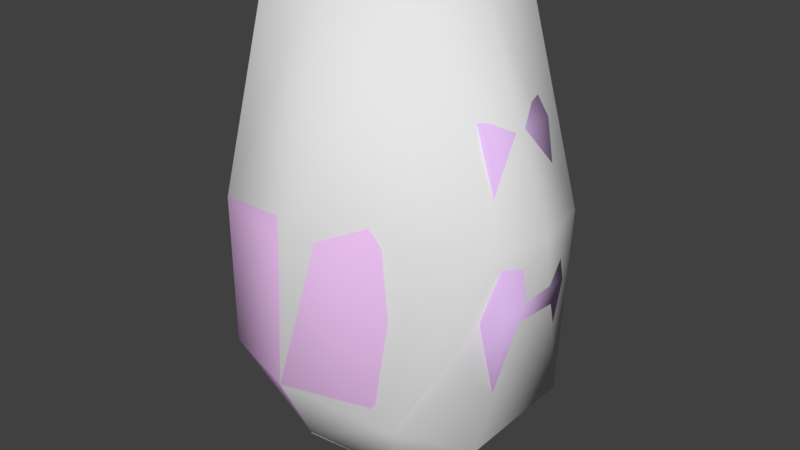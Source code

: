 # Source: physbox.blend  (saved by Blender 2.78.0; exported with 4.5.12 LTS)
import bpy
from mathutils import Matrix  # noqa: F401  (used for matrix-valued properties, if any)

bpy.ops.wm.read_factory_settings(use_empty=True)
scene = bpy.context.scene
scene.name = 'w_grenade_reference'

# ---- collections
col_collection_1 = bpy.data.collections.new('Collection 1'); scene.collection.children.link(col_collection_1)

# ---- materials (node trees are filled in below, after node groups)
mat_grenade_side = bpy.data.materials.new('grenade_side')
mat_grenade_side.alpha_threshold = 0.0
mat_grenade_side.use_transparent_shadow = False
mat_grenade_side.diffuse_color = (0.8291, 0.5582, 0.9693, 1.0)
mat_grenade_side.roughness = 0.5
mat_grenade_skin = bpy.data.materials.new('grenade_skin')
mat_grenade_skin.alpha_threshold = 0.0
mat_grenade_skin.use_transparent_shadow = False
mat_grenade_skin.diffuse_color = (0.8585, 0.5494, 0.8987, 1.0)
mat_grenade_skin.roughness = 0.5
mat_phy = bpy.data.materials.new('phy')
mat_phy.alpha_threshold = 0.0
mat_phy.use_transparent_shadow = False
mat_phy.roughness = 0.5

# ---- material node trees

# ---- world
world_world = bpy.data.worlds.new('World'); scene.world = world_world
world_world.color = (0.05088, 0.05088, 0.05088)
world_world.use_sun_shadow = False
world_world.sun_shadow_jitter_overblur = 0.0
world_world.cycles.sampling_method = 'MANUAL'

# ---- meshes
me_w_grenade_reference_001 = bpy.data.meshes.new('w_grenade_reference.001')
me_w_grenade_reference_001.from_pydata([(5.443, 0.1329, 7.502), (4.789, -1.819, 1.57), (-2.008, 2.129, 13.5), (-2.511, 3.449, 7.516), (-2.511, 0.8085, -0.1859), (-2.511, 3.449, 2.934), (5.072, 2.001, 7.46), (4.779, 2.084, 1.57), (3.383, 0.0, 13.5), (3.2, 2.129, 13.5), (0.3973, 4.265, 7.516), (0.3973, 2.633, 13.5), (2.49, 3.572, 2.257), (2.751, -2.073, -0.1859), (-2.511, -3.449, 7.516), (-4.073, -1.328, 7.464), (-4.064, -1.313, 2.934), (-2.511, -0.8085, -0.1859), (-2.511, -3.449, 2.934), (-0.7761, -2.381, -0.1859), (0.0, -4.265, 2.934), (5.072, -1.932, 7.46), (3.016, 0.0, -0.1859), (3.078, -3.214, 2.161), (3.2, -2.144, 13.5), (0.3973, -4.265, 7.516), (0.3973, -2.648, 13.5), (-2.008, -2.144, 13.5), (-2.834, -0.8235, 13.5), (-2.511, -0.8235, -0.1859), (-0.7761, -2.396, -0.1859), (0.0, -0.00754, -0.8009), (-2.834, 0.8085, 13.5), (-4.064, -1.328, 2.934), (-4.073, 1.313, 7.464), (-4.064, 1.313, 2.934), (-0.7761, 2.381, -0.1859), (2.751, 2.108, -0.1859)], [(1, 21), (12, 37)], [(0, 1, 7), (2, 34, 32), (2, 3, 34), (3, 35, 34), (3, 5, 35), (5, 4, 35), (5, 36, 4), (12, 36, 5), (6, 7, 12), (0, 7, 6), (8, 0, 6), (8, 6, 9), (9, 6, 10), (9, 10, 11), (11, 10, 3), (11, 3, 2), (10, 5, 3), (10, 12, 5), (6, 12, 10), (13, 23, 19), (16, 14, 15), (18, 14, 16), (17, 18, 16), (19, 18, 17), (19, 20, 18), (19, 23, 20), (20, 23, 21, 25), (20, 25, 18), (18, 25, 14), (22, 1, 13), (13, 1, 23), (0, 21, 23, 1), (0, 8, 21), (21, 8, 24), (21, 24, 25), (25, 24, 26), (25, 26, 14), (14, 26, 27), (14, 27, 15), (15, 27, 28), (31, 30, 29), (31, 13, 30), (31, 22, 13), (32, 15, 28), (32, 34, 15), (34, 33, 15), (34, 35, 33), (35, 29, 33), (35, 4, 29), (31, 29, 4), (31, 4, 36), (31, 36, 37), (31, 37, 22), (8, 26, 24), (8, 27, 26), (8, 28, 27), (8, 32, 28), (8, 2, 32), (8, 11, 2), (8, 9, 11), (37, 36, 12, 7), (37, 7, 22), (1, 22, 7)])
me_w_grenade_reference_001.polygons.foreach_set('use_smooth', [True] * 63)
me_w_grenade_reference_001.polygons.foreach_set('material_index', [2, 2, 2, 2, 2, 2, 2, 2, 2, 2, 2, 2, 2, 2, 2, 2, 2, 2, 2, 2, 2, 2, 2, 2, 2, 2, 2, 2, 2, 2, 2, 2, 2, 2, 2, 2, 2, 2, 2, 2, 2, 2, 2, 2, 2, 2, 2, 2, 2, 2, 2, 2, 2, 2, 2, 2, 2, 2, 2, 2, 2, 2, 2])
_uv = me_w_grenade_reference_001.uv_layers.new(name='UVMap')
_uv.uv.foreach_set('vector', [0.0, 0.7275, 0.0, 0.3263, 0.4704, 0.3263, 1.081, 1.0, 1.357, 0.7275, 1.361, 1.0, 1.081, 1.0, 1.069, 0.7275, 1.357, 0.7275, 1.069, 0.7275, 1.357, 0.3263, 1.357, 0.7275, 1.069, 0.7275, 1.069, 0.3263, 1.357, 0.3263, 1.069, 0.3263, 1.361, 0.0537, 1.357, 0.3263, 1.069, 0.3263, 0.9385, 0.0537, 1.361, 0.0537, 0.7745, 0.3263, 0.9385, 0.0537, 1.069, 0.3263, 0.4704, 0.7275, 0.4704, 0.3263, 0.7745, 0.3263, 0.0, 0.7275, 0.4704, 0.3263, 0.4704, 0.7275, 0.0, 1.0, 0.0, 0.7275, 0.4704, 0.7275, 0.0, 1.0, 0.4704, 0.7275, 0.4837, 1.0, 0.4837, 1.0, 0.4704, 0.7275, 0.7745, 0.7275, 0.4837, 1.0, 0.7745, 0.7275, 0.7895, 1.0, 0.7895, 1.0, 0.7745, 0.7275, 1.069, 0.7275, 0.7895, 1.0, 1.069, 0.7275, 1.081, 1.0, 0.7745, 0.7275, 1.069, 0.3263, 1.069, 0.7275, 0.7745, 0.7275, 0.7745, 0.3263, 1.069, 0.3263, 0.4704, 0.7275, 0.7745, 0.3263, 0.7745, 0.7275, 0.4837, 0.0537, 0.4704, 0.3263, 0.9385, 0.0537, 1.357, 0.3263, 1.069, 0.7275, 1.357, 0.7275, 1.069, 0.3263, 1.069, 0.7275, 1.357, 0.3263, 1.361, 0.0537, 1.069, 0.3263, 1.357, 0.3263, 0.9385, 0.0537, 1.069, 0.3263, 1.361, 0.0537, 0.9385, 0.0537, 0.7745, 0.3263, 1.069, 0.3263, 0.9385, 0.0537, 0.4704, 0.3263, 0.7745, 0.3263, 0.7745, 0.3263, 0.4704, 0.3263, 0.4704, 0.7275, 0.7745, 0.7275, 0.7745, 0.3263, 0.7745, 0.7275, 1.069, 0.3263, 1.069, 0.3263, 0.7745, 0.7275, 1.069, 0.7275, 0.0, 0.0537, 0.0, 0.3263, 0.4837, 0.0537, 0.4837, 0.0537, 0.0, 0.3263, 0.4704, 0.3263, 0.0, 0.7275, 0.4704, 0.7275, 0.4704, 0.3263, 0.0, 0.3263, 0.0, 0.7275, 0.0, 1.0, 0.4704, 0.7275, 0.4704, 0.7275, 0.0, 1.0, 0.4837, 1.0, 0.4704, 0.7275, 0.4837, 1.0, 0.7745, 0.7275, 0.7745, 0.7275, 0.4837, 1.0, 0.7895, 1.0, 0.7745, 0.7275, 0.7895, 1.0, 1.069, 0.7275, 1.069, 0.7275, 0.7895, 1.0, 1.081, 1.0, 1.069, 0.7275, 1.081, 1.0, 1.357, 0.7275, 1.357, 0.7275, 1.081, 1.0, 1.361, 1.0, 1.5, 0.0, 2.062, 0.0537, 1.639, 0.0537, 1.5, 0.0, 2.516, 0.0537, 2.062, 0.0537, 1.5, 0.0, 3.0, 0.0537, 2.516, 0.0537, 1.361, 1.0, 1.643, 0.7275, 1.639, 1.0, 1.361, 1.0, 1.357, 0.7275, 1.643, 0.7275, 1.357, 0.7275, 1.643, 0.3263, 1.643, 0.7275, 1.357, 0.7275, 1.357, 0.3263, 1.643, 0.3263, 1.357, 0.3263, 1.639, 0.0537, 1.643, 0.3263, 1.357, 0.3263, 1.361, 0.0537, 1.639, 0.0537, 1.5, 0.0, 1.639, 0.0537, 1.361, 0.0537, 1.5, 0.0, 1.361, 0.0537, 0.9385, 0.0537, 1.5, 0.0, 0.9385, 0.0537, 0.4837, 0.0537, 1.5, 0.0, 0.4837, 0.0537, 0.0, 0.0537, 0.0, 1.0, -0.7895, 1.0, -0.4837, 1.0, 0.0, 1.0, -1.081, 1.0, -0.7895, 1.0, 0.0, 1.0, -1.361, 1.0, -1.081, 1.0, 0.0, 1.0, 1.361, 1.0, -1.361, 1.0, 0.0, 1.0, 1.081, 1.0, 1.361, 1.0, 0.0, 1.0, 0.7895, 1.0, 1.081, 1.0, 0.0, 1.0, 0.4837, 1.0, 0.7895, 1.0, 0.4837, 0.0537, 0.9385, 0.0537, 0.7745, 0.3263, 0.4704, 0.3263, 0.4837, 0.0537, 0.4704, 0.3263, 0.0, 0.0537, 0.0, 0.3263, 0.0, 0.0537, 0.4704, 0.3263])
me_w_grenade_reference_001.materials.append(mat_grenade_side)
me_w_grenade_reference_001.materials.append(mat_grenade_skin)
me_w_grenade_reference_001.materials.append(mat_phy)
me_w_grenade_reference_001.use_remesh_preserve_volume = False
me_w_grenade_reference_001.use_remesh_preserve_attributes = False
me_w_grenade_reference_001.use_mirror_vertex_groups = False
me_w_grenade_reference_001.update()
me_w_grenade_reference = bpy.data.meshes.new('w_grenade_reference')
me_w_grenade_reference.from_pydata([(-2.632, 1.3, 13.37), (-1.616, -1.3, 12.23), (-2.476, -1.3, 12.23), (2.251, -1.3, 13.46), (4.489, -1.3, 10.17), (-1.317, -1.3, 10.05), (5.258, -1.3, 5.715), (3.601, -1.3, 2.246), (-1.788, -1.3, 13.49), (4.746, 1.3, 1.938), (4.746, -1.3, 1.938), (-1.616, 1.3, 12.23), (-2.476, 1.3, 12.23), (-1.788, 1.3, 13.49), (3.601, 1.3, 2.246), (-1.317, 1.3, 10.05), (5.258, 1.3, 5.715), (4.489, 1.3, 10.17), (2.251, 1.3, 13.46), (-2.632, -1.3, 13.37), (4.502, -0.00754, 7.526), (4.502, -0.00754, 2.934), (-1.552, 2.129, 10.65), (-2.511, 3.449, 7.526), (-2.511, 0.8085, -0.1859), (-2.511, 3.449, 2.934), (2.511, 3.449, 7.526), (2.511, 3.449, 2.934), (2.95, -0.00754, 10.65), (1.552, 2.129, 10.65), (0.0, 4.265, 7.526), (0.0, 2.633, 10.65), (0.0, 4.265, 2.934), (1.552, -2.129, -0.1859), (-2.511, -3.449, 7.526), (-4.064, -1.313, 7.526), (-4.064, -1.313, 2.934), (-2.511, -0.8085, -0.1859), (-2.511, -3.449, 2.934), (-0.7761, -2.381, -0.1859), (0.0, -4.265, 2.934), (2.511, -3.449, 7.526), (2.95, 0.00754, -0.1859), (4.502, 0.00754, 2.934), (2.511, -3.449, 2.934), (4.502, 0.00754, 7.526), (2.95, 0.00754, 10.65), (1.552, -2.129, 10.65), (0.0, -4.265, 7.526), (0.0, -2.633, 10.65), (-1.552, -2.129, 10.65), (-2.511, -0.8085, 10.65), (-2.511, -0.8235, -0.1859), (-0.7761, -2.396, -0.1859), (0.0, -0.00754, -0.8009), (1.552, -2.144, -0.1859), (2.95, -0.00754, -0.1859), (-2.511, 0.8085, 10.65), (-2.511, -0.8235, 10.65), (-4.064, -1.328, 2.934), (-4.064, -1.328, 7.526), (-4.064, 1.313, 7.526), (-4.064, 1.313, 2.934), (-0.7761, 2.381, -0.1859), (1.552, 2.129, -0.1859), (1.552, -2.144, 10.65), (0.0, -2.648, 10.65), (-1.552, -2.144, 10.65)], [], [(8, 13, 0), (0, 19, 8), (15, 5, 13), (5, 8, 13), (19, 2, 8), (1, 8, 2), (5, 3, 8), (5, 4, 3), (5, 6, 4), (5, 7, 6), (7, 10, 6), (18, 8, 3), (18, 13, 8), (14, 10, 7), (14, 9, 10), (13, 11, 12), (12, 0, 13), (14, 16, 9), (15, 16, 14), (15, 17, 16), (15, 18, 17), (15, 13, 18), (9, 6, 10), (9, 16, 6), (16, 4, 6), (16, 17, 4), (17, 3, 4), (17, 18, 3), (0, 12, 19), (2, 19, 12), (21, 56, 64), (27, 64, 63), (21, 64, 27), (20, 21, 27), (22, 61, 57), (22, 23, 61), (23, 62, 61), (23, 25, 62), (25, 24, 62), (25, 63, 24), (32, 63, 25), (27, 63, 32), (26, 27, 32), (20, 27, 26), (28, 20, 26), (28, 26, 29), (29, 26, 30), (29, 30, 31), (31, 30, 23), (31, 23, 22), (30, 25, 23), (30, 32, 25), (26, 32, 30), (33, 44, 39), (36, 34, 35), (38, 34, 36), (37, 38, 36), (39, 38, 37), (39, 40, 38), (39, 44, 40), (44, 41, 40), (40, 41, 48), (40, 48, 38), (38, 48, 34), (42, 43, 33), (33, 43, 44), (43, 45, 44), (44, 45, 41), (45, 46, 41), (41, 46, 47), (41, 47, 48), (48, 47, 49), (48, 49, 34), (34, 49, 50), (34, 50, 35), (35, 50, 51), (54, 53, 52), (54, 55, 53), (54, 56, 55), (57, 60, 58), (57, 61, 60), (61, 59, 60), (61, 62, 59), (62, 52, 59), (62, 24, 52), (54, 52, 24), (54, 24, 63), (54, 63, 64), (54, 64, 56), (28, 66, 65), (28, 67, 66), (28, 58, 67), (28, 57, 58), (28, 22, 57), (28, 31, 22), (28, 29, 31)])
me_w_grenade_reference.polygons.foreach_set('use_smooth', [True] * 96)
me_w_grenade_reference.polygons.foreach_set('material_index', [0, 0, 0, 0, 0, 0, 0, 0, 0, 0, 0, 0, 0, 0, 0, 0, 0, 0, 0, 0, 0, 0, 0, 0, 0, 0, 0, 0, 0, 0, 1, 1, 1, 1, 1, 1, 1, 1, 1, 1, 1, 1, 1, 1, 1, 1, 1, 1, 1, 1, 1, 1, 1, 1, 1, 1, 1, 1, 1, 1, 1, 1, 1, 1, 1, 1, 1, 1, 1, 1, 1, 1, 1, 1, 1, 1, 1, 1, 1, 1, 1, 1, 1, 1, 1, 1, 1, 1, 1, 1, 1, 1, 1, 1, 1, 1])
_uv = me_w_grenade_reference.uv_layers.new(name='UVMap')
_uv.uv.foreach_set('vector', [0.615, 0.0873, 0.2756, 0.0873, 0.2873, 0.0351, 0.2873, 0.0351, 0.6266, 0.0351, 0.615, 0.0873, 0.3378, 0.2497, 0.6772, 0.2497, 0.2756, 0.0873, 0.6772, 0.2497, 0.615, 0.0873, 0.2756, 0.0873, 0.0, 0.99, 0.0198, 0.8912, 0.107, 1.0, 0.1288, 0.8912, 0.107, 1.0, 0.0198, 0.8912, 0.1667, 0.7022, 0.6189, 0.9982, 0.107, 1.0, 0.1667, 0.7022, 0.9025, 0.7129, 0.6189, 0.9982, 0.1667, 0.7022, 1.0, 0.3271, 0.9025, 0.7129, 0.1667, 0.7022, 0.7899, 0.0267, 1.0, 0.3271, 0.7899, 0.0267, 0.9351, 0.0, 1.0, 0.3271, 0.2312, 0.3592, 0.615, 0.0873, 0.5706, 0.3592, 0.2312, 0.3592, 0.2756, 0.0873, 0.615, 0.0873, 0.7899, 0.0267, 0.9351, 0.0, 0.7899, 0.0267, 0.7899, 0.0267, 0.9351, 0.0, 0.9351, 0.0, 0.107, 1.0, 0.1288, 0.8912, 0.0198, 0.8912, 0.0198, 0.8912, 0.0, 0.99, 0.107, 1.0, 0.7899, 0.0267, 1.0, 0.3271, 0.9351, 0.0, 0.1667, 0.7022, 1.0, 0.3271, 0.7899, 0.0267, 0.1667, 0.7022, 0.9025, 0.7129, 1.0, 0.3271, 0.1667, 0.7022, 0.6189, 0.9982, 0.9025, 0.7129, 0.1667, 0.7022, 0.107, 1.0, 0.6189, 0.9982, 0.063, 0.7201, 0.6002, 0.5436, 0.6001, 0.7201, 0.063, 0.7201, 0.0632, 0.5436, 0.6002, 0.5436, 0.0632, 0.5436, 0.6, 0.3354, 0.6002, 0.5436, 0.0632, 0.5436, 0.0629, 0.3354, 0.6, 0.3354, 0.0629, 0.3354, 0.5993, 0.1814, 0.6, 0.3354, 0.0629, 0.3354, 0.0622, 0.1814, 0.5993, 0.1814, 0.2873, 0.0351, 0.3079, 0.0889, 0.6266, 0.0351, 0.6473, 0.0889, 0.6266, 0.0351, 0.3079, 0.0889, 0.0, 0.3263, 0.0, 0.0537, 0.4837, 0.0537, 0.4704, 0.3263, 0.4837, 0.0537, 0.9385, 0.0537, 0.0, 0.3263, 0.4837, 0.0537, 0.4704, 0.3263, 0.0, 0.7275, 0.0, 0.3263, 0.4704, 0.3263, 1.081, 1.0, 1.357, 0.7275, 1.361, 1.0, 1.081, 1.0, 1.069, 0.7275, 1.357, 0.7275, 1.069, 0.7275, 1.357, 0.3263, 1.357, 0.7275, 1.069, 0.7275, 1.069, 0.3263, 1.357, 0.3263, 1.069, 0.3263, 1.361, 0.0537, 1.357, 0.3263, 1.069, 0.3263, 0.9385, 0.0537, 1.361, 0.0537, 0.7745, 0.3263, 0.9385, 0.0537, 1.069, 0.3263, 0.4704, 0.3263, 0.9385, 0.0537, 0.7745, 0.3263, 0.4704, 0.7275, 0.4704, 0.3263, 0.7745, 0.3263, 0.0, 0.7275, 0.4704, 0.3263, 0.4704, 0.7275, 0.0, 1.0, 0.0, 0.7275, 0.4704, 0.7275, 0.0, 1.0, 0.4704, 0.7275, 0.4837, 1.0, 0.4837, 1.0, 0.4704, 0.7275, 0.7745, 0.7275, 0.4837, 1.0, 0.7745, 0.7275, 0.7895, 1.0, 0.7895, 1.0, 0.7745, 0.7275, 1.069, 0.7275, 0.7895, 1.0, 1.069, 0.7275, 1.081, 1.0, 0.7745, 0.7275, 1.069, 0.3263, 1.069, 0.7275, 0.7745, 0.7275, 0.7745, 0.3263, 1.069, 0.3263, 0.4704, 0.7275, 0.7745, 0.3263, 0.7745, 0.7275, 0.4837, 0.0537, 0.4704, 0.3263, 0.9385, 0.0537, 1.357, 0.3263, 1.069, 0.7275, 1.357, 0.7275, 1.069, 0.3263, 1.069, 0.7275, 1.357, 0.3263, 1.361, 0.0537, 1.069, 0.3263, 1.357, 0.3263, 0.9385, 0.0537, 1.069, 0.3263, 1.361, 0.0537, 0.9385, 0.0537, 0.7745, 0.3263, 1.069, 0.3263, 0.9385, 0.0537, 0.4704, 0.3263, 0.7745, 0.3263, 0.4704, 0.3263, 0.4704, 0.7275, 0.7745, 0.3263, 0.7745, 0.3263, 0.4704, 0.7275, 0.7745, 0.7275, 0.7745, 0.3263, 0.7745, 0.7275, 1.069, 0.3263, 1.069, 0.3263, 0.7745, 0.7275, 1.069, 0.7275, 0.0, 0.0537, 0.0, 0.3263, 0.4837, 0.0537, 0.4837, 0.0537, 0.0, 0.3263, 0.4704, 0.3263, 0.0, 0.3263, 0.0, 0.7275, 0.4704, 0.3263, 0.4704, 0.3263, 0.0, 0.7275, 0.4704, 0.7275, 0.0, 0.7275, 0.0, 1.0, 0.4704, 0.7275, 0.4704, 0.7275, 0.0, 1.0, 0.4837, 1.0, 0.4704, 0.7275, 0.4837, 1.0, 0.7745, 0.7275, 0.7745, 0.7275, 0.4837, 1.0, 0.7895, 1.0, 0.7745, 0.7275, 0.7895, 1.0, 1.069, 0.7275, 1.069, 0.7275, 0.7895, 1.0, 1.081, 1.0, 1.069, 0.7275, 1.081, 1.0, 1.357, 0.7275, 1.357, 0.7275, 1.081, 1.0, 1.361, 1.0, 1.5, 0.0, 2.062, 0.0537, 1.639, 0.0537, 1.5, 0.0, 2.516, 0.0537, 2.062, 0.0537, 1.5, 0.0, 3.0, 0.0537, 2.516, 0.0537, 1.361, 1.0, 1.643, 0.7275, 1.639, 1.0, 1.361, 1.0, 1.357, 0.7275, 1.643, 0.7275, 1.357, 0.7275, 1.643, 0.3263, 1.643, 0.7275, 1.357, 0.7275, 1.357, 0.3263, 1.643, 0.3263, 1.357, 0.3263, 1.639, 0.0537, 1.643, 0.3263, 1.357, 0.3263, 1.361, 0.0537, 1.639, 0.0537, 1.5, 0.0, 1.639, 0.0537, 1.361, 0.0537, 1.5, 0.0, 1.361, 0.0537, 0.9385, 0.0537, 1.5, 0.0, 0.9385, 0.0537, 0.4837, 0.0537, 1.5, 0.0, 0.4837, 0.0537, 0.0, 0.0537, 0.0, 1.0, -0.7895, 1.0, -0.4837, 1.0, 0.0, 1.0, -1.081, 1.0, -0.7895, 1.0, 0.0, 1.0, -1.361, 1.0, -1.081, 1.0, 0.0, 1.0, 1.361, 1.0, -1.361, 1.0, 0.0, 1.0, 1.081, 1.0, 1.361, 1.0, 0.0, 1.0, 0.7895, 1.0, 1.081, 1.0, 0.0, 1.0, 0.4837, 1.0, 0.7895, 1.0])
me_w_grenade_reference.materials.append(mat_grenade_side)
me_w_grenade_reference.materials.append(mat_grenade_skin)
me_w_grenade_reference.use_remesh_preserve_volume = False
me_w_grenade_reference.use_remesh_preserve_attributes = False
me_w_grenade_reference.use_mirror_vertex_groups = False
me_w_grenade_reference.update()
arm_w_grenade_reference_skeleton = bpy.data.armatures.new('w_grenade_reference_skeleton')  # bones are not reproduced

# ---- objects
ob_w_grenade_reference_skeleton = bpy.data.objects.new('w_grenade_reference_skeleton', arm_w_grenade_reference_skeleton)
ob_physbox = bpy.data.objects.new('physbox', me_w_grenade_reference_001)
ob_w_grenade_reference = bpy.data.objects.new('w_grenade_reference', me_w_grenade_reference)

# ---- transforms, parenting, visibility, modifiers, constraints
ob_w_grenade_reference_skeleton.location = (0.0, 0.0, 0.0)
ob_w_grenade_reference_skeleton.show_in_front = True
ob_w_grenade_reference_skeleton.lineart.crease_threshold = 0.0
ob_physbox.parent = ob_w_grenade_reference_skeleton
ob_physbox.location = (0.0, 0.0, 0.0)
ob_physbox.lineart.crease_threshold = 0.0
_vg = ob_physbox.vertex_groups.new(name='Line02')
_vg.add([0, 1, 2, 3, 4, 5, 6, 7, 8, 9, 10, 11, 12, 13, 14, 15, 16, 17, 18, 19, 20, 21, 22, 23, 24, 25, 26, 27, 28, 29, 30, 31, 32, 33, 34, 35, 36, 37], 1.0, 'REPLACE')
_m = ob_physbox.modifiers.new('Armature', 'ARMATURE')
_m.object = ob_w_grenade_reference_skeleton
ob_w_grenade_reference.parent = ob_w_grenade_reference_skeleton
ob_w_grenade_reference.location = (0.0, 0.0, 0.0)
ob_w_grenade_reference.lineart.crease_threshold = 0.0
_vg = ob_w_grenade_reference.vertex_groups.new(name='Line02')
_vg.add([0, 1, 2, 3, 4, 5, 6, 7, 8, 9, 10, 11, 12, 13, 14, 15, 16, 17, 18, 19, 20, 21, 22, 23, 24, 25, 26, 27, 28, 29, 30, 31, 32, 33, 34, 35, 36, 37, 38, 39, 40, 41, 42, 43, 44, 45, 46, 47, 48, 49, 50, 51, 52, 53, 54, 55, 56, 57, 58, 59, 60, 61, 62, 63, 64, 65, 66, 67], 1.0, 'REPLACE')
_m = ob_w_grenade_reference.modifiers.new('Armature', 'ARMATURE')
_m.object = ob_w_grenade_reference_skeleton

# ---- collection membership
col_collection_1.objects.link(ob_w_grenade_reference_skeleton)
col_collection_1.objects.link(ob_physbox)
col_collection_1.objects.link(ob_w_grenade_reference)

# ---- scene / render settings (as saved in the file)
scene.frame_start = 1; scene.frame_end = 250; scene.frame_set(0)
scene.render.engine = 'BLENDER_EEVEE_NEXT'
scene.render.resolution_percentage = 50
scene.render.dither_intensity = 0.0
scene.cycles.use_denoising = False
scene.cycles.samples = 128
scene.cycles.sampling_pattern = 'TABULATED_SOBOL'
scene.cycles.light_sampling_threshold = 0.0
scene.cycles.use_adaptive_sampling = False
scene.cycles.use_light_tree = False
scene.cycles.blur_glossy = 0.0
scene.cycles.sample_clamp_indirect = 0.0
scene.view_settings.view_transform = 'Standard'
bpy.context.view_layer.update()

# ---- added for rendering (the .blend has no active camera and no usable light): camera, sun
cam_auto = bpy.data.cameras.new('AutoCamera')
cam_auto.lens = 50.0
cam_auto.sensor_width = 36.0
cam_auto.clip_end = 1000.0
ob_auto_camera = bpy.data.objects.new('AutoCamera', cam_auto)
scene.collection.objects.link(ob_auto_camera)
ob_auto_camera.location = (18.4324, -21.2966, 20.5488)
ob_auto_camera.rotation_euler = (1.09748, -7.21219e-08, 0.694738)
scene.camera = ob_auto_camera
light_auto_sun = bpy.data.lights.new('AutoSun', 'SUN')
light_auto_sun.energy = 3.0
light_auto_sun.angle = 0.0523599
ob_auto_sun = bpy.data.objects.new('AutoSun', light_auto_sun)
scene.collection.objects.link(ob_auto_sun)
ob_auto_sun.rotation_euler = (0.872665, 0.174533, 0.523599)
bpy.context.view_layer.update()
